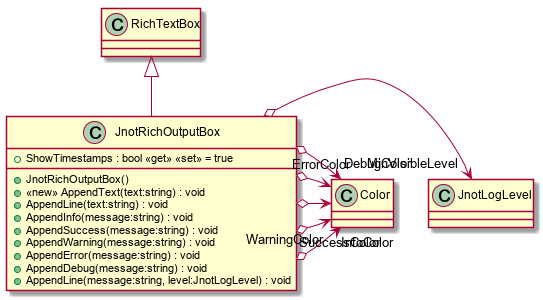

The diagram above was rendered by PlantUML. Its source (embedded in the PNG):
@startuml
class JnotRichOutputBox {
    + ShowTimestamps : bool <<get>> <<set>> = true
    + JnotRichOutputBox()
    + <<new>> AppendText(text:string) : void
    + AppendLine(text:string) : void
    + AppendInfo(message:string) : void
    + AppendSuccess(message:string) : void
    + AppendWarning(message:string) : void
    + AppendError(message:string) : void
    + AppendDebug(message:string) : void
    + AppendLine(message:string, level:JnotLogLevel) : void
}
RichTextBox <|-- JnotRichOutputBox
JnotRichOutputBox o-> "MinVisibleLevel" JnotLogLevel
JnotRichOutputBox o-> "InfoColor" Color
JnotRichOutputBox o-> "SuccessColor" Color
JnotRichOutputBox o-> "WarningColor" Color
JnotRichOutputBox o-> "ErrorColor" Color
JnotRichOutputBox o-> "DebugColor" Color
@enduml